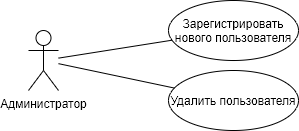

The diagram above was exported from draw.io. Its source (the exported page's mxGraphModel, read from the mxfile embedded in the PNG):
<mxGraphModel dx="1038" dy="668" grid="1" gridSize="10" guides="1" tooltips="1" connect="1" arrows="1" fold="1" page="1" pageScale="1" pageWidth="827" pageHeight="1169" math="0" shadow="0">
  <root>
    <mxCell id="aXhu_t06OLQQzLyQCpg9-0" />
    <mxCell id="aXhu_t06OLQQzLyQCpg9-1" parent="aXhu_t06OLQQzLyQCpg9-0" />
    <mxCell id="rtMVOrqssA6IFEck2DEk-0" value="Администратор" style="shape=umlActor;verticalLabelPosition=bottom;verticalAlign=top;html=1;" parent="aXhu_t06OLQQzLyQCpg9-1" vertex="1">
      <mxGeometry x="400" y="310" width="30" height="60" as="geometry" />
    </mxCell>
    <mxCell id="rtMVOrqssA6IFEck2DEk-3" value="Удалить пользователя" style="ellipse;whiteSpace=wrap;html=1;verticalAlign=middle;" parent="aXhu_t06OLQQzLyQCpg9-1" vertex="1">
      <mxGeometry x="540" y="350" width="130" height="60" as="geometry" />
    </mxCell>
    <mxCell id="rtMVOrqssA6IFEck2DEk-4" value="" style="endArrow=none;html=1;" parent="aXhu_t06OLQQzLyQCpg9-1" source="rtMVOrqssA6IFEck2DEk-0" target="rtMVOrqssA6IFEck2DEk-3" edge="1">
      <mxGeometry width="50" height="50" relative="1" as="geometry">
        <mxPoint x="500" y="370" as="sourcePoint" />
        <mxPoint x="600" y="390" as="targetPoint" />
      </mxGeometry>
    </mxCell>
    <mxCell id="rtMVOrqssA6IFEck2DEk-11" value="Зарегистрировать нового пользователя" style="ellipse;whiteSpace=wrap;html=1;verticalAlign=middle;spacingBottom=0;" parent="aXhu_t06OLQQzLyQCpg9-1" vertex="1">
      <mxGeometry x="540" y="280" width="130" height="60" as="geometry" />
    </mxCell>
    <mxCell id="rtMVOrqssA6IFEck2DEk-12" value="" style="endArrow=none;html=1;" parent="aXhu_t06OLQQzLyQCpg9-1" source="rtMVOrqssA6IFEck2DEk-0" target="rtMVOrqssA6IFEck2DEk-11" edge="1">
      <mxGeometry width="50" height="50" relative="1" as="geometry">
        <mxPoint x="440" y="244.69417252498477" as="sourcePoint" />
        <mxPoint x="610" y="300" as="targetPoint" />
      </mxGeometry>
    </mxCell>
  </root>
</mxGraphModel>